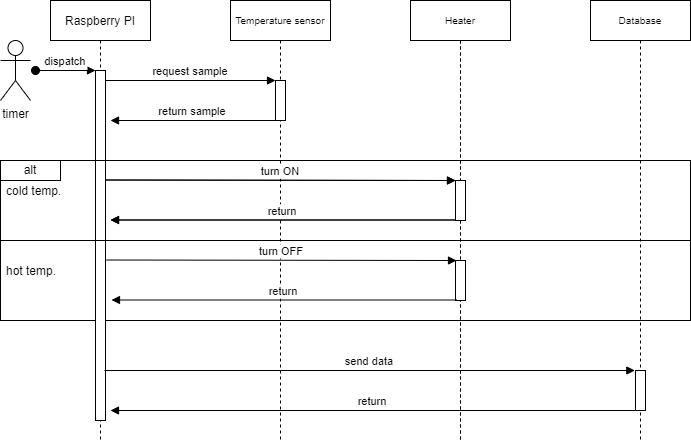

The diagram above was exported from draw.io. Its source (the exported page's mxGraphModel, read from the mxfile embedded in the PNG):
<mxGraphModel dx="1422" dy="727" grid="1" gridSize="10" guides="1" tooltips="1" connect="1" arrows="1" fold="1" page="1" pageScale="1" pageWidth="850" pageHeight="1100" math="0" shadow="0">
  <root>
    <mxCell id="0" />
    <mxCell id="1" parent="0" />
    <mxCell id="cLRruEbewBha5QndItaw-9" value="" style="rounded=0;whiteSpace=wrap;html=1;fillColor=none;" parent="1" vertex="1">
      <mxGeometry x="70" y="320" width="690" height="80" as="geometry" />
    </mxCell>
    <mxCell id="3nuBFxr9cyL0pnOWT2aG-1" value="Raspberry PI" style="shape=umlLifeline;perimeter=lifelinePerimeter;container=1;collapsible=0;recursiveResize=0;rounded=0;shadow=0;strokeWidth=1;" parent="1" vertex="1">
      <mxGeometry x="120" y="80" width="100" height="440" as="geometry" />
    </mxCell>
    <mxCell id="3nuBFxr9cyL0pnOWT2aG-3" value="dispatch" style="verticalAlign=bottom;startArrow=oval;endArrow=block;startSize=8;shadow=0;strokeWidth=1;" parent="3nuBFxr9cyL0pnOWT2aG-1" target="3nuBFxr9cyL0pnOWT2aG-2" edge="1">
      <mxGeometry relative="1" as="geometry">
        <mxPoint x="-15" y="70" as="sourcePoint" />
      </mxGeometry>
    </mxCell>
    <mxCell id="3nuBFxr9cyL0pnOWT2aG-2" value="" style="points=[];perimeter=orthogonalPerimeter;rounded=0;shadow=0;strokeWidth=1;" parent="3nuBFxr9cyL0pnOWT2aG-1" vertex="1">
      <mxGeometry x="45" y="70" width="10" height="350" as="geometry" />
    </mxCell>
    <mxCell id="3nuBFxr9cyL0pnOWT2aG-5" value="Temperature sensor" style="shape=umlLifeline;perimeter=lifelinePerimeter;container=1;collapsible=0;recursiveResize=0;rounded=0;shadow=0;strokeWidth=1;fontSize=10;" parent="1" vertex="1">
      <mxGeometry x="300" y="80" width="100" height="440" as="geometry" />
    </mxCell>
    <mxCell id="3nuBFxr9cyL0pnOWT2aG-6" value="" style="points=[];perimeter=orthogonalPerimeter;rounded=0;shadow=0;strokeWidth=1;" parent="3nuBFxr9cyL0pnOWT2aG-5" vertex="1">
      <mxGeometry x="45" y="80" width="10" height="40" as="geometry" />
    </mxCell>
    <mxCell id="V5uKcMq4RwRyj6rqlpI_-9" value="adjust" style="verticalAlign=bottom;endArrow=block;entryX=0;entryY=0;shadow=0;strokeWidth=1;" parent="3nuBFxr9cyL0pnOWT2aG-5" target="V5uKcMq4RwRyj6rqlpI_-8" edge="1">
      <mxGeometry relative="1" as="geometry">
        <mxPoint x="-125" y="179.5" as="sourcePoint" />
      </mxGeometry>
    </mxCell>
    <mxCell id="V5uKcMq4RwRyj6rqlpI_-10" value="return" style="verticalAlign=bottom;endArrow=block;entryX=1;entryY=0;shadow=0;strokeWidth=1;" parent="3nuBFxr9cyL0pnOWT2aG-5" source="V5uKcMq4RwRyj6rqlpI_-8" edge="1">
      <mxGeometry relative="1" as="geometry">
        <mxPoint x="-60" y="219.5" as="sourcePoint" />
        <mxPoint x="-120" y="219.5" as="targetPoint" />
      </mxGeometry>
    </mxCell>
    <mxCell id="3nuBFxr9cyL0pnOWT2aG-8" value="request sample" style="verticalAlign=bottom;endArrow=block;entryX=0;entryY=0;shadow=0;strokeWidth=1;" parent="1" source="3nuBFxr9cyL0pnOWT2aG-2" target="3nuBFxr9cyL0pnOWT2aG-6" edge="1">
      <mxGeometry relative="1" as="geometry">
        <mxPoint x="275" y="160" as="sourcePoint" />
      </mxGeometry>
    </mxCell>
    <mxCell id="3nuBFxr9cyL0pnOWT2aG-9" value="return sample" style="verticalAlign=bottom;endArrow=block;entryX=1;entryY=0;shadow=0;strokeWidth=1;" parent="1" source="3nuBFxr9cyL0pnOWT2aG-6" edge="1">
      <mxGeometry relative="1" as="geometry">
        <mxPoint x="240" y="200" as="sourcePoint" />
        <mxPoint x="180" y="200" as="targetPoint" />
      </mxGeometry>
    </mxCell>
    <mxCell id="V5uKcMq4RwRyj6rqlpI_-1" value="timer" style="shape=umlActor;verticalLabelPosition=bottom;verticalAlign=top;html=1;outlineConnect=0;" parent="1" vertex="1">
      <mxGeometry x="70" y="120" width="30" height="60" as="geometry" />
    </mxCell>
    <mxCell id="V5uKcMq4RwRyj6rqlpI_-6" value="Heater" style="shape=umlLifeline;perimeter=lifelinePerimeter;container=1;collapsible=0;recursiveResize=0;rounded=0;shadow=0;strokeWidth=1;fontSize=10;" parent="1" vertex="1">
      <mxGeometry x="480" y="80" width="100" height="440" as="geometry" />
    </mxCell>
    <mxCell id="V5uKcMq4RwRyj6rqlpI_-8" value="" style="points=[];perimeter=orthogonalPerimeter;rounded=0;shadow=0;strokeWidth=1;" parent="V5uKcMq4RwRyj6rqlpI_-6" vertex="1">
      <mxGeometry x="45" y="180" width="10" height="40" as="geometry" />
    </mxCell>
    <mxCell id="cLRruEbewBha5QndItaw-10" value="turn ON" style="verticalAlign=bottom;endArrow=block;entryX=0;entryY=0;shadow=0;strokeWidth=1;" parent="V5uKcMq4RwRyj6rqlpI_-6" target="cLRruEbewBha5QndItaw-13" edge="1">
      <mxGeometry relative="1" as="geometry">
        <mxPoint x="-305" y="179.5" as="sourcePoint" />
      </mxGeometry>
    </mxCell>
    <mxCell id="cLRruEbewBha5QndItaw-11" value="return" style="verticalAlign=bottom;endArrow=block;entryX=1;entryY=0;shadow=0;strokeWidth=1;" parent="V5uKcMq4RwRyj6rqlpI_-6" source="cLRruEbewBha5QndItaw-13" edge="1">
      <mxGeometry relative="1" as="geometry">
        <mxPoint x="-540" y="139.5" as="sourcePoint" />
        <mxPoint x="-300" y="219.5" as="targetPoint" />
      </mxGeometry>
    </mxCell>
    <mxCell id="cLRruEbewBha5QndItaw-12" value="Heater" style="shape=umlLifeline;perimeter=lifelinePerimeter;container=1;collapsible=0;recursiveResize=0;rounded=0;shadow=0;strokeWidth=1;fontSize=10;" parent="V5uKcMq4RwRyj6rqlpI_-6" vertex="1">
      <mxGeometry width="100" height="440" as="geometry" />
    </mxCell>
    <mxCell id="cLRruEbewBha5QndItaw-13" value="" style="points=[];perimeter=orthogonalPerimeter;rounded=0;shadow=0;strokeWidth=1;" parent="cLRruEbewBha5QndItaw-12" vertex="1">
      <mxGeometry x="45" y="180" width="10" height="40" as="geometry" />
    </mxCell>
    <mxCell id="cLRruEbewBha5QndItaw-14" value="" style="points=[];perimeter=orthogonalPerimeter;rounded=0;shadow=0;strokeWidth=1;" parent="cLRruEbewBha5QndItaw-12" vertex="1">
      <mxGeometry x="45" y="260" width="10" height="40" as="geometry" />
    </mxCell>
    <mxCell id="V5uKcMq4RwRyj6rqlpI_-24" value="return" style="verticalAlign=bottom;endArrow=block;shadow=0;strokeWidth=1;" parent="cLRruEbewBha5QndItaw-12" edge="1">
      <mxGeometry relative="1" as="geometry">
        <mxPoint x="225" y="410" as="sourcePoint" />
        <mxPoint x="-300" y="410" as="targetPoint" />
      </mxGeometry>
    </mxCell>
    <mxCell id="V5uKcMq4RwRyj6rqlpI_-17" value="Database" style="shape=umlLifeline;perimeter=lifelinePerimeter;container=1;collapsible=0;recursiveResize=0;rounded=0;shadow=0;strokeWidth=1;fontSize=10;" parent="1" vertex="1">
      <mxGeometry x="660" y="80" width="100" height="440" as="geometry" />
    </mxCell>
    <mxCell id="V5uKcMq4RwRyj6rqlpI_-22" value="" style="points=[];perimeter=orthogonalPerimeter;rounded=0;shadow=0;strokeWidth=1;" parent="V5uKcMq4RwRyj6rqlpI_-17" vertex="1">
      <mxGeometry x="45" y="370" width="10" height="40" as="geometry" />
    </mxCell>
    <mxCell id="V5uKcMq4RwRyj6rqlpI_-23" value="send data" style="verticalAlign=bottom;endArrow=block;shadow=0;strokeWidth=1;exitX=0.967;exitY=0.749;exitDx=0;exitDy=0;exitPerimeter=0;" parent="1" edge="1">
      <mxGeometry relative="1" as="geometry">
        <mxPoint x="174.00000000000009" y="450.0000000000001" as="sourcePoint" />
        <mxPoint x="704.33" y="450.0000000000001" as="targetPoint" />
      </mxGeometry>
    </mxCell>
    <mxCell id="cLRruEbewBha5QndItaw-15" value="turn OFF" style="verticalAlign=bottom;endArrow=block;entryX=0;entryY=0;shadow=0;strokeWidth=1;" parent="1" edge="1">
      <mxGeometry relative="1" as="geometry">
        <mxPoint x="176" y="339.5" as="sourcePoint" />
        <mxPoint x="526" y="340" as="targetPoint" />
      </mxGeometry>
    </mxCell>
    <mxCell id="cLRruEbewBha5QndItaw-16" value="return" style="verticalAlign=bottom;endArrow=block;entryX=1;entryY=0;shadow=0;strokeWidth=1;" parent="1" edge="1">
      <mxGeometry relative="1" as="geometry">
        <mxPoint x="526" y="379.5" as="sourcePoint" />
        <mxPoint x="181" y="379.5" as="targetPoint" />
      </mxGeometry>
    </mxCell>
    <mxCell id="cLRruEbewBha5QndItaw-19" value="hot temp." style="text;strokeColor=none;fillColor=none;align=left;verticalAlign=middle;spacingLeft=4;spacingRight=4;overflow=hidden;points=[[0,0.5],[1,0.5]];portConstraint=eastwest;rotatable=0;" parent="1" vertex="1">
      <mxGeometry x="70" y="340" width="70" height="20" as="geometry" />
    </mxCell>
    <mxCell id="cLRruEbewBha5QndItaw-20" value="alt" style="rounded=0;whiteSpace=wrap;html=1;fillColor=none;" parent="1" vertex="1">
      <mxGeometry x="70" y="240" width="60" height="20" as="geometry" />
    </mxCell>
    <mxCell id="cLRruEbewBha5QndItaw-21" value="cold temp." style="text;strokeColor=none;fillColor=none;align=left;verticalAlign=middle;spacingLeft=4;spacingRight=4;overflow=hidden;points=[[0,0.5],[1,0.5]];portConstraint=eastwest;rotatable=0;" parent="1" vertex="1">
      <mxGeometry x="70" y="260" width="70" height="20" as="geometry" />
    </mxCell>
    <mxCell id="cLRruEbewBha5QndItaw-22" value="" style="rounded=0;whiteSpace=wrap;html=1;fillColor=none;" parent="1" vertex="1">
      <mxGeometry x="70" y="240" width="690" height="80" as="geometry" />
    </mxCell>
  </root>
</mxGraphModel>